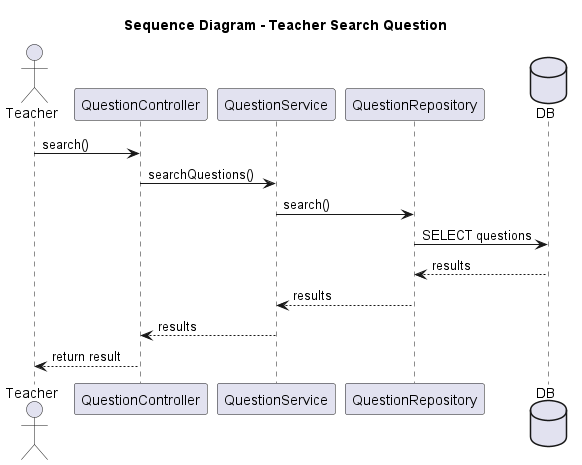

The diagram above was rendered by PlantUML. Its source (embedded in the PNG):
@startuml search_question
title Sequence Diagram - Teacher Search Question

actor Teacher
participant QuestionController
participant QuestionService
participant QuestionRepository
database DB

Teacher -> QuestionController: search()
QuestionController -> QuestionService: searchQuestions()
QuestionService -> QuestionRepository: search()
QuestionRepository -> DB: SELECT questions
DB --> QuestionRepository: results
QuestionRepository --> QuestionService: results
QuestionService --> QuestionController: results
QuestionController --> Teacher: return result

@enduml